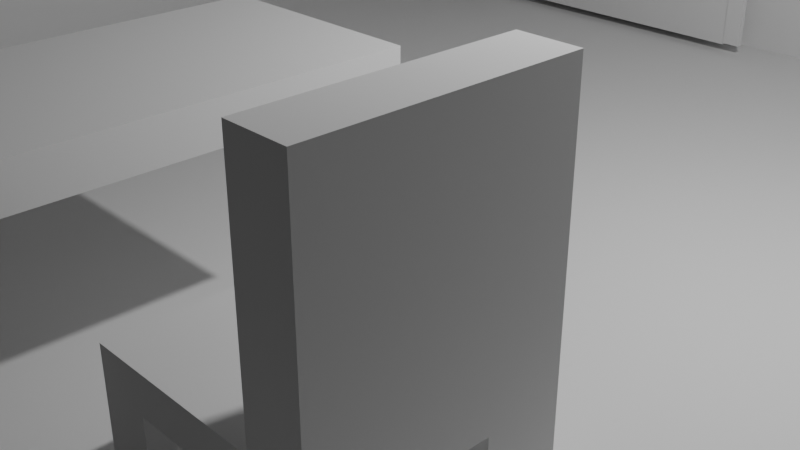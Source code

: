 # Source: Silla.blend  (saved by Blender 4.2.66; exported with 4.5.12 LTS)
import bpy
from mathutils import Matrix  # noqa: F401  (used for matrix-valued properties, if any)

bpy.ops.wm.read_factory_settings(use_empty=True)
scene = bpy.context.scene
scene.name = 'Scene'

# ---- collections
col_collection = bpy.data.collections.new('Collection'); scene.collection.children.link(col_collection)

# ---- world
world_world = bpy.data.worlds.new('World'); scene.world = world_world
world_world.use_nodes = True; world_world.node_tree.nodes.clear()
_N = world_world.node_tree.nodes; _L = world_world.node_tree.links
n0 = _N.new('ShaderNodeOutputWorld'); n0.name = 'World Output'; n0.location = (300, 300)
n1 = _N.new('ShaderNodeBackground'); n1.name = 'Background'; n1.location = (10, 300)
n1.inputs[0].default_value = (0.05088, 0.05088, 0.05088, 1.0)
_L.new(n1.outputs[0], n0.inputs[0])
n0.is_active_output = True
world_world.color = (0.05088, 0.05088, 0.05088)
world_world.sun_shadow_jitter_overblur = 0.0

# ---- cameras
cam_camera = bpy.data.cameras.new('Camera')
cam_camera.clip_end = 100.0
cam_camera.ortho_scale = 7.314

# ---- lights
light_light = bpy.data.lights.new('Light', 'POINT')
light_light.energy = 1000.0
light_light.shadow_soft_size = 0.1

# ---- meshes
me_plane = bpy.data.meshes.new('Plane')
me_plane.from_pydata([(-1.0, -1.0, 0.0), (1.0, -1.0, 0.0), (-1.0, 1.0, 0.0), (1.0, 1.0, 0.0), (-1.0, -1.0, -1.198), (1.0, -1.0, -1.198), (1.0, -1.0, -1.197), (1.0, 1.0, -1.197), (1.0, -1.0, -1.197), (1.0, -1.0, -1.197), (0.6023, -0.9624, -0.02359), (1.0, -1.0, -1.197), (1.0, 1.0, -1.197), (1.0, -1.0, -1.197), (1.0, -1.0, 0.0), (1.0, 1.0, 0.0), (1.0, 1.0, -1.197), (1.0, -1.0, -1.197), (1.0, -1.0, -1.198), (1.0, -1.0, 0.0), (-1.0, -1.0, 0.0), (1.0, 1.0, -1.197), (1.0, -1.0, -1.197), (1.0, -1.0, 0.0), (1.0, 1.0, 0.0), (1.0, -1.0, -1.198), (-1.0, -1.0, -1.198), (1.0, -1.0, 0.0), (1.0, 1.0, 0.0), (1.0, 1.0, -1.197), (1.0, -1.0, -1.197), (1.0, -1.0, -1.198), (1.0, -1.0, 0.0), (1.0, 1.0, -1.197), (1.0, -1.0, -1.197), (1.0, 1.0, 0.0), (1.0, 1.0, -1.197), (1.0, -1.0, -1.198), (-1.0, -1.0, -1.198), (1.0, -1.0, 0.0), (1.0, 1.0, 0.0), (1.0, 1.0, -1.197), (1.0, -1.0, -1.197), (1.0, -1.0, -1.198), (1.0, -1.0, 0.0), (1.0, 1.0, -1.197), (1.0, -1.0, -1.197), (1.0, -1.0, -1.197), (1.0, 1.0, -1.197), (1.0, -1.0, -1.198), (-1.0, -1.0, -1.198), (-1.0, -1.0, 0.0), (1.0, -1.0, -1.198), (-1.0, -1.0, -1.198), (1.0, -1.0, -1.198), (1.0, -1.0, 0.0), (-1.0, 1.0, 0.0), (1.0, 1.0, 0.0), (1.0, -1.0, 0.0), (1.0, 1.0, 0.0), (1.0, 1.0, -1.197), (1.0, -1.0, -1.197), (1.0, 1.0, -1.197), (1.0, -1.0, 0.0), (-1.0, -1.0, 0.0), (1.0, -1.0, -1.198), (1.0, -1.0, 0.0), (-0.1494, 0.15, -0.2972), (-0.1494, 0.15, -0.2588), (-0.1494, 0.7238, -0.2972), (-0.1494, 0.7238, -0.2588), (0.1121, 0.15, -0.2972), (0.1121, 0.15, -0.2588), (0.1121, 0.7238, -0.2972), (0.1121, 0.7238, -0.2588)], [(12, 13), (14, 15), (15, 16), (17, 19), (19, 18), (20, 19), (21, 22), (23, 24), (25, 26), (27, 28), (28, 29), (30, 32), (32, 31), (33, 34), (35, 36), (37, 38), (39, 40), (40, 41), (42, 44), (44, 43), (45, 46), (48, 47), (50, 51), (49, 50), (52, 53), (55, 54), (56, 57), (58, 59), (59, 60), (62, 61), (64, 63), (66, 65)], [(0, 1, 3, 2), (1, 0, 4, 5), (3, 1, 6, 7), (67, 71, 73, 69), (72, 68, 70, 74), (70, 69, 73, 74), (68, 67, 69, 70), (72, 71, 67, 68), (74, 73, 71, 72)])
_uv = me_plane.uv_layers.new(name='UVMap')
_uv.uv.foreach_set('vector', [0.0, 0.0, 1.0, 0.0, 1.0, 1.0, 0.0, 1.0, 1.0, 0.0, 0.0, 0.0, 0.0, 0.0, 1.0, 0.0, 1.0, 1.0, 1.0, 0.0, 1.0, 0.0, 1.0, 1.0, 0.375, 0.0, 0.625, 0.0, 0.625, 0.25, 0.375, 0.25, 0.375, 0.25, 0.625, 0.25, 0.625, 0.5, 0.375, 0.5, 0.375, 0.5, 0.625, 0.5, 0.625, 0.75, 0.375, 0.75, 0.375, 0.75, 0.625, 0.75, 0.625, 1.0, 0.375, 1.0, 0.125, 0.5, 0.375, 0.5, 0.375, 0.75, 0.125, 0.75, 0.625, 0.5, 0.875, 0.5, 0.875, 0.75, 0.625, 0.75])
me_plane.update()
me_plane_001 = bpy.data.meshes.new('Plane.001')
me_plane_001.from_pydata([(-0.356, -0.9239, -0.4795), (-0.7097, -0.9239, -0.4795), (-0.356, -0.9239, -0.8777), (-0.7097, -0.9239, -0.8777), (-0.7097, -0.9239, -0.8773), (-0.3999, -0.9239, -0.5235), (-0.6657, -0.9239, -0.5235), (-0.6657, -0.9239, -0.8337), (-0.3999, -0.9239, -0.8337), (-0.3999, -0.9753, -0.5235), (-0.6657, -0.9753, -0.5235), (-0.6657, -0.9753, -0.8337), (-0.3999, -0.9753, -0.8337)], [(4, 1)], [(6, 5, 9, 10), (5, 6, 1, 0), (7, 8, 2, 3), (8, 5, 0, 2), (6, 7, 3, 1), (10, 9, 12, 11), (7, 6, 10, 11), (8, 7, 11, 12), (5, 8, 12, 9)])
_uv = me_plane_001.uv_layers.new(name='UVMap')
_uv.uv.foreach_set('vector', [0.8757, 0.0, 0.1243, 0.0, 0.1243, 0.0, 0.8757, 0.0, 0.1243, 0.0, 0.8757, 0.0, 1.0, 0.0, 0.0, 0.0, 0.8757, 0.0, 0.1243, 0.0, 0.0, 0.0, 1.0, 0.0, 0.1243, 0.0, 0.1243, 0.0, 0.0, 0.0, 0.0, 0.0, 0.8757, 0.0, 0.8757, 0.0, 1.0, 0.0, 1.0, 0.0, 0.8757, 0.0, 0.1243, 0.0, 0.1243, 0.0, 0.8757, 0.0, 0.8757, 0.0, 0.8757, 0.0, 0.8757, 0.0, 0.8757, 0.0, 0.1243, 0.0, 0.8757, 0.0, 0.8757, 0.0, 0.1243, 0.0, 0.1243, 0.0, 0.1243, 0.0, 0.1243, 0.0, 0.1243, 0.0])
me_plane_001.update()
me_plane_002 = bpy.data.meshes.new('Plane.002')
me_plane_002.from_pydata([(0.09194, -0.9212, -0.9158), (0.09194, -0.9212, -0.02201), (0.6098, -0.9212, -0.9158), (0.6098, -0.9212, -0.02201)], [], [(0, 1, 3, 2)])
_uv = me_plane_002.uv_layers.new(name='UVMap')
_uv.uv.foreach_set('vector', [0.1232, 0.0, 1.123, 1.49e-08, 1.123, 1.0, 0.1232, 1.0])
me_plane_002.update()
me_plane_003 = bpy.data.meshes.new('Plane.003')
me_plane_003.from_pydata([(0.93, 0.6677, -0.3645), (0.93, 0.6677, -0.9143), (0.93, -0.6677, -0.3645), (0.93, -0.6677, -0.9143), (0.93, -0.7026, -0.3297), (0.93, 0.7026, -0.3297), (0.93, 0.7026, -0.9492), (0.93, -0.7026, -0.9492), (0.9571, 0.6677, -0.3645), (0.9571, 0.6677, -0.9143), (0.9571, -0.6677, -0.3645), (0.9571, -0.6677, -0.9143), (0.908, 0.6677, -0.3645), (0.908, -0.6677, -0.3645), (0.908, -0.7026, -0.3297), (0.908, 0.7026, -0.3297)], [], [(1, 0, 5, 6), (3, 1, 6, 7), (2, 3, 7, 4), (8, 9, 11, 10), (2, 0, 8, 10), (12, 13, 14, 15)])
_uv = me_plane_003.uv_layers.new(name='UVMap')
_uv.uv.foreach_set('vector', [0.6045, 0.02483, -0.2829, 0.02483, -0.3392, 0.0, 0.6608, 0.0, 0.6045, 0.9752, 0.6045, 0.02483, 0.6608, 0.0, 0.6608, 1.0, -0.2829, 0.9752, 0.6045, 0.9752, 0.6608, 1.0, -0.3392, 1.0, -0.2829, 0.02483, 0.6045, 0.02483, 0.6045, 0.9752, -0.2829, 0.9752, -0.2829, 0.9752, -0.2829, 0.02483, -0.2829, 0.02483, -0.2829, 0.9752, -0.2829, 0.02483, -0.2829, 0.9752, -0.3392, 1.0, -0.3392, 0.0])
me_plane_003.update()
me_plane_004 = bpy.data.meshes.new('Plane.004')
me_plane_004.from_pydata([(0.1297, -0.9219, -0.5974), (0.1297, -0.8998, -0.5974), (0.1276, -0.9219, -0.598), (0.1276, -0.8998, -0.598), (0.1257, -0.9219, -0.599), (0.1257, -0.8998, -0.599), (0.124, -0.9219, -0.6004), (0.124, -0.8998, -0.6004), (0.1227, -0.9219, -0.6021), (0.1227, -0.8998, -0.6021), (0.1216, -0.9219, -0.604), (0.1216, -0.8998, -0.604), (0.121, -0.9219, -0.6061), (0.121, -0.8998, -0.6061), (0.1208, -0.9219, -0.6082), (0.1208, -0.8998, -0.6082), (0.121, -0.9219, -0.6104), (0.121, -0.8998, -0.6104), (0.1216, -0.9219, -0.6124), (0.1216, -0.8998, -0.6124), (0.1227, -0.9219, -0.6144), (0.1227, -0.8998, -0.6144), (0.124, -0.9219, -0.616), (0.124, -0.8998, -0.616), (0.1257, -0.9219, -0.6174), (0.1257, -0.8998, -0.6174), (0.1276, -0.9219, -0.6184), (0.1276, -0.8998, -0.6184), (0.1297, -0.9219, -0.6191), (0.1297, -0.8998, -0.6191), (0.1319, -0.9219, -0.6193), (0.1319, -0.8998, -0.6193), (0.134, -0.9219, -0.6191), (0.134, -0.8998, -0.6191), (0.1361, -0.9219, -0.6184), (0.1361, -0.8998, -0.6184), (0.138, -0.9219, -0.6174), (0.138, -0.8998, -0.6174), (0.1397, -0.9219, -0.616), (0.1397, -0.8998, -0.616), (0.1411, -0.9219, -0.6144), (0.1411, -0.8998, -0.6144), (0.1421, -0.9219, -0.6124), (0.1421, -0.8998, -0.6124), (0.1427, -0.9219, -0.6104), (0.1427, -0.8998, -0.6104), (0.1429, -0.9219, -0.6082), (0.1429, -0.8998, -0.6082), (0.1427, -0.9219, -0.6061), (0.1427, -0.8998, -0.6061), (0.1421, -0.9219, -0.604), (0.1421, -0.8998, -0.604), (0.1411, -0.9219, -0.6021), (0.1411, -0.8998, -0.6021), (0.1397, -0.9219, -0.6004), (0.1397, -0.8998, -0.6004), (0.138, -0.9219, -0.599), (0.138, -0.8998, -0.599), (0.1361, -0.9219, -0.598), (0.1361, -0.8998, -0.598), (0.134, -0.9219, -0.5974), (0.134, -0.8998, -0.5974), (0.1319, -0.9219, -0.5971), (0.1319, -0.8998, -0.5971)], [], [(63, 62, 60, 61), (61, 60, 58, 59), (59, 58, 56, 57), (57, 56, 54, 55), (55, 54, 52, 53), (53, 52, 50, 51), (51, 50, 48, 49), (49, 48, 46, 47), (47, 46, 44, 45), (45, 44, 42, 43), (43, 42, 40, 41), (41, 40, 38, 39), (39, 38, 36, 37), (37, 36, 34, 35), (35, 34, 32, 33), (33, 32, 30, 31), (31, 30, 28, 29), (29, 28, 26, 27), (27, 26, 24, 25), (25, 24, 22, 23), (23, 22, 20, 21), (21, 20, 18, 19), (19, 18, 16, 17), (17, 16, 14, 15), (15, 14, 12, 13), (13, 12, 10, 11), (11, 10, 8, 9), (9, 8, 6, 7), (7, 6, 4, 5), (5, 4, 2, 3), (60, 62, 0, 2, 4, 6, 8, 10, 12, 14, 16, 18, 20, 22, 24, 26, 28, 30, 32, 34, 36, 38, 40, 42, 44, 46, 48, 50, 52, 54, 56, 58), (2, 0, 1, 3, 63, 61, 5, 59, 7, 57, 9, 11, 55, 13, 53, 15, 51, 49, 17, 19, 47, 21, 45, 23, 43, 41, 25, 39, 27, 37, 29, 35, 31, 33, 32, 30, 34, 28, 36, 26, 38, 24, 40, 42, 22, 44, 20, 46, 18, 16, 48, 50, 14, 52, 12, 54, 10, 8, 56, 6, 58, 4, 60, 62), (3, 2, 0, 1), (1, 0, 62, 63), (63, 61, 59, 57, 55, 53, 51, 49, 47, 45, 43, 41, 39, 37, 35, 33, 31, 29, 27, 25, 23, 21, 19, 17, 15, 13, 11, 9, 7, 5, 3, 1)])
_uv = me_plane_004.uv_layers.new(name='UVMap')
_uv.uv.foreach_set('vector', [1.0, 0.5, 1.0, 1.0, 0.9688, 1.0, 0.9688, 0.5, 0.9688, 0.5, 0.9688, 1.0, 0.9375, 1.0, 0.9375, 0.5, 0.9375, 0.5, 0.9375, 1.0, 0.9062, 1.0, 0.9062, 0.5, 0.9062, 0.5, 0.9062, 1.0, 0.875, 1.0, 0.875, 0.5, 0.875, 0.5, 0.875, 1.0, 0.8438, 1.0, 0.8438, 0.5, 0.8438, 0.5, 0.8438, 1.0, 0.8125, 1.0, 0.8125, 0.5, 0.8125, 0.5, 0.8125, 1.0, 0.7812, 1.0, 0.7812, 0.5, 0.7812, 0.5, 0.7812, 1.0, 0.75, 1.0, 0.75, 0.5, 0.75, 0.5, 0.75, 1.0, 0.7188, 1.0, 0.7188, 0.5, 0.7188, 0.5, 0.7188, 1.0, 0.6875, 1.0, 0.6875, 0.5, 0.6875, 0.5, 0.6875, 1.0, 0.6562, 1.0, 0.6562, 0.5, 0.6562, 0.5, 0.6562, 1.0, 0.625, 1.0, 0.625, 0.5, 0.625, 0.5, 0.625, 1.0, 0.5938, 1.0, 0.5938, 0.5, 0.5938, 0.5, 0.5938, 1.0, 0.5625, 1.0, 0.5625, 0.5, 0.5625, 0.5, 0.5625, 1.0, 0.5312, 1.0, 0.5312, 0.5, 0.5312, 0.5, 0.5312, 1.0, 0.5, 1.0, 0.5, 0.5, 0.5, 0.5, 0.5, 1.0, 0.4688, 1.0, 0.4688, 0.5, 0.4688, 0.5, 0.4688, 1.0, 0.4375, 1.0, 0.4375, 0.5, 0.4375, 0.5, 0.4375, 1.0, 0.4062, 1.0, 0.4062, 0.5, 0.4062, 0.5, 0.4062, 1.0, 0.375, 1.0, 0.375, 0.5, 0.375, 0.5, 0.375, 1.0, 0.3438, 1.0, 0.3438, 0.5, 0.3438, 0.5, 0.3438, 1.0, 0.3125, 1.0, 0.3125, 0.5, 0.3125, 0.5, 0.3125, 1.0, 0.2812, 1.0, 0.2812, 0.5, 0.2812, 0.5, 0.2812, 1.0, 0.25, 1.0, 0.25, 0.5, 0.25, 0.5, 0.25, 1.0, 0.2188, 1.0, 0.2188, 0.5, 0.2188, 0.5, 0.2188, 1.0, 0.1875, 1.0, 0.1875, 0.5, 0.1875, 0.5, 0.1875, 1.0, 0.1562, 1.0, 0.1562, 0.5, 0.1562, 0.5, 0.1562, 1.0, 0.125, 1.0, 0.125, 0.5, 0.125, 0.5, 0.125, 1.0, 0.09375, 1.0, 0.09375, 0.5, 0.09375, 0.5, 0.09375, 1.0, 0.0625, 1.0, 0.0625, 0.5, 0.7968, 0.4854, 0.75, 0.49, 0.7032, 0.4854, 0.6582, 0.4717, 0.6167, 0.4496, 0.5803, 0.4197, 0.5504, 0.3833, 0.5283, 0.3418, 0.5146, 0.2968, 0.51, 0.25, 0.5146, 0.2032, 0.5283, 0.1582, 0.5504, 0.1167, 0.5803, 0.08029, 0.6167, 0.05045, 0.6582, 0.02827, 0.7032, 0.01461, 0.75, 0.01, 0.7968, 0.01461, 0.8418, 0.02827, 0.8833, 0.05045, 0.9197, 0.08029, 0.9496, 0.1167, 0.9717, 0.1582, 0.9854, 0.2032, 0.99, 0.25, 0.9854, 0.2968, 0.9717, 0.3418, 0.9496, 0.3833, 0.9197, 0.4197, 0.8833, 0.4496, 0.8418, 0.4717, 0.0625, 1.0, 0.03125, 1.0, 0.03125, 0.5, 0.0625, 0.5, 1.0, 0.5, 0.9688, 0.5, 0.0, 0.0, 0.0, 0.0, 0.0, 0.0, 0.0, 0.0, 0.1562, 0.5, 0.1875, 0.5, 0.0, 0.0, 0.0, 0.0, 0.0, 0.0, 0.0, 0.0, 0.8125, 0.5, 0.7812, 0.5, 0.2812, 0.5, 0.3125, 0.5, 0.0, 0.0, 0.0, 0.0, 0.0, 0.0, 0.0, 0.0, 0.6875, 0.5, 0.6562, 0.5, 0.0, 0.0, 0.0, 0.0, 0.0, 0.0, 0.0, 0.0, 0.0, 0.0, 0.0, 0.0, 0.5, 0.5, 0.5312, 0.5, 0.5312, 1.0, 0.5, 1.0, 0.0, 0.0, 0.0, 0.0, 0.0, 0.0, 0.0, 0.0, 0.0, 0.0, 0.0, 0.0, 0.6562, 1.0, 0.6875, 1.0, 0.0, 0.0, 0.0, 0.0, 0.0, 0.0, 0.0, 0.0, 0.3125, 1.0, 0.2812, 1.0, 0.7812, 1.0, 0.8125, 1.0, 0.0, 0.0, 0.0, 0.0, 0.0, 0.0, 0.0, 0.0, 0.1875, 1.0, 0.1562, 1.0, 0.0, 0.0, 0.0, 0.0, 0.0, 0.0, 0.0, 0.0, 0.9688, 1.0, 1.0, 1.0, 0.0625, 0.5, 0.0625, 1.0, 0.03125, 1.0, 0.03125, 0.5, 0.03125, 0.5, 0.03125, 1.0, 0.0, 1.0, 0.0, 0.5, 0.25, 0.49, 0.2968, 0.4854, 0.3418, 0.4717, 0.3833, 0.4496, 0.4197, 0.4197, 0.4496, 0.3833, 0.4717, 0.3418, 0.4854, 0.2968, 0.49, 0.25, 0.4854, 0.2032, 0.4717, 0.1582, 0.4496, 0.1167, 0.4197, 0.08029, 0.3833, 0.05045, 0.3418, 0.02827, 0.2968, 0.01461, 0.25, 0.01, 0.2032, 0.01461, 0.1582, 0.02827, 0.1167, 0.05045, 0.08029, 0.08029, 0.05045, 0.1167, 0.02827, 0.1582, 0.01461, 0.2032, 0.01, 0.25, 0.01461, 0.2968, 0.02827, 0.3418, 0.05045, 0.3833, 0.08029, 0.4197, 0.1167, 0.4496, 0.1582, 0.4717, 0.2032, 0.4854])
me_plane_004.update()
me_plane_005 = bpy.data.meshes.new('Plane.005')
me_plane_005.from_pydata([(0.9661, 0.7026, -0.3297), (0.9661, 0.7026, -0.9492), (0.9661, -0.7026, -0.3297), (0.9661, -0.7026, -0.9492), (0.93, 0.6677, -0.3645), (0.93, 0.6677, -0.9143), (0.93, -0.6677, -0.3645), (0.93, -0.6677, -0.9143), (0.93, -0.7026, -0.3297), (0.93, 0.7026, -0.3297), (0.93, 0.7026, -0.9492), (0.93, -0.7026, -0.9492), (0.9571, 0.6677, -0.3645), (0.9571, 0.6677, -0.9143), (0.9571, -0.6677, -0.3645), (0.9571, -0.6677, -0.9143), (0.908, 0.6677, -0.3645), (0.908, -0.6677, -0.3645), (0.908, -0.7026, -0.3297), (0.908, 0.7026, -0.3297)], [], [(0, 2, 3, 1), (7, 6, 14, 15), (1, 3, 11, 10), (2, 0, 9, 8), (3, 2, 8, 11), (0, 1, 10, 9), (8, 9, 19, 18), (4, 5, 13, 12), (5, 7, 15, 13), (9, 4, 16, 19), (4, 6, 17, 16), (6, 8, 18, 17)])
_uv = me_plane_005.uv_layers.new(name='UVMap')
_uv.uv.foreach_set('vector', [-0.3392, 0.0, -0.3392, 1.0, 0.6608, 1.0, 0.6608, 0.0, 0.6045, 0.9752, -0.2829, 0.9752, -0.2829, 0.9752, 0.6045, 0.9752, 0.6608, 0.0, 0.6608, 1.0, 0.6608, 1.0, 0.6608, 0.0, -0.3392, 1.0, -0.3392, 0.0, -0.3392, 0.0, -0.3392, 1.0, 0.6608, 1.0, -0.3392, 1.0, -0.3392, 1.0, 0.6608, 1.0, -0.3392, 0.0, 0.6608, 0.0, 0.6608, 0.0, -0.3392, 0.0, -0.3392, 1.0, -0.3392, 0.0, -0.3392, 0.0, -0.3392, 1.0, -0.2829, 0.02483, 0.6045, 0.02483, 0.6045, 0.02483, -0.2829, 0.02483, 0.6045, 0.02483, 0.6045, 0.9752, 0.6045, 0.9752, 0.6045, 0.02483, -0.3392, 0.0, -0.2829, 0.02483, -0.2829, 0.02483, -0.3392, 0.0, -0.2829, 0.02483, -0.2829, 0.9752, -0.2829, 0.9752, -0.2829, 0.02483, -0.2829, 0.9752, -0.3392, 1.0, -0.3392, 1.0, -0.2829, 0.9752])
me_plane_005.update()
me_plane_006 = bpy.data.meshes.new('Plane.006')
me_plane_006.from_pydata([(0.6436, -0.9174, -0.9551), (0.6116, -0.9174, -0.9551), (0.6436, -0.9174, -0.02605), (0.6116, -0.9174, -0.02605), (0.08998, -0.9174, -0.9551), (0.05797, -0.9174, -0.9551), (0.08998, -0.9174, -0.02605), (0.05797, -0.9174, -0.02605), (0.0898, -0.9174, -0.955), (0.0898, -0.9174, -0.923), (0.6117, -0.9174, -0.955), (0.6117, -0.9174, -0.923)], [], [(0, 1, 3, 2), (4, 5, 7, 6), (8, 9, 11, 10)])
_uv = me_plane_006.uv_layers.new(name='UVMap')
_uv.uv.foreach_set('vector', [0.0, 0.0, 1.0, 0.0, 1.0, 1.0, 0.0, 1.0, 0.0, 0.0, 1.0, 0.0, 1.0, 1.0, 0.0, 1.0, 0.0, 0.0, 1.0, 0.0, 1.0, 1.0, 0.0, 1.0])
me_plane_006.update()
me_plane_007 = bpy.data.meshes.new('Plane.007')
me_plane_007.from_pydata([(-0.245, 0.5618, -0.1654), (-0.245, 0.5618, -0.1228), (-0.245, 0.3003, -0.1654), (-0.245, 0.3003, -0.1228), (-0.5065, 0.5618, -0.1654), (-0.5065, 0.5618, -0.1228), (-0.5065, 0.3003, -0.1654), (-0.5065, 0.3003, -0.1228), (-0.245, 0.4804, -0.1654), (-0.245, 0.4804, -0.1228), (-0.5065, 0.4804, -0.1654), (-0.5065, 0.4804, -0.1228), (-0.245, 0.3824, -0.1228), (-0.5065, 0.3824, -0.1654), (-0.245, 0.3824, -0.1654), (-0.5065, 0.3824, -0.1228), (-0.4443, 0.3003, -0.1654), (-0.4443, 0.3003, -0.1228), (-0.4443, 0.5618, -0.1654), (-0.4443, 0.5618, -0.1228), (-0.4443, 0.4804, -0.1228), (-0.4443, 0.4804, -0.1654), (-0.4443, 0.3824, -0.1654), (-0.4443, 0.3824, -0.1228), (-0.5065, 0.3824, -0.4141), (-0.5065, 0.3003, -0.4141), (-0.4443, 0.5618, -0.4141), (-0.5065, 0.5618, -0.4141), (-0.5065, 0.4804, -0.4141), (-0.4443, 0.3003, -0.4141), (-0.4443, 0.4804, -0.4141), (-0.4443, 0.3824, -0.4141), (-0.4443, 0.3003, -0.008153), (-0.5065, 0.3003, -0.008153), (-0.5065, 0.4804, -0.008153), (-0.5065, 0.5618, -0.008153), (-0.4443, 0.4804, -0.008153), (-0.5065, 0.3824, -0.008153), (-0.4443, 0.3824, -0.008153), (-0.4443, 0.5618, -0.008153), (-0.3022, 0.3003, -0.1654), (-0.3022, 0.5618, -0.1228), (-0.3022, 0.4804, -0.1654), (-0.3022, 0.3824, -0.1654), (-0.3022, 0.3003, -0.1228), (-0.3022, 0.5618, -0.1654), (-0.3022, 0.4804, -0.1228), (-0.3022, 0.3824, -0.1228), (-0.245, 0.3824, -0.007266), (-0.245, 0.3003, -0.007266), (-0.3022, 0.5618, -0.007266), (-0.245, 0.5618, -0.007266), (-0.245, 0.4804, -0.007266), (-0.3022, 0.3003, -0.007266), (-0.3022, 0.4804, -0.007266), (-0.3022, 0.3824, -0.007266)], [], [(14, 12, 3, 2), (16, 17, 7, 6), (10, 11, 5, 4), (45, 41, 1, 0), (18, 21, 30, 26), (9, 1, 51, 52), (13, 10, 28, 24), (13, 15, 11, 10), (0, 1, 9, 8), (6, 7, 15, 13), (4, 18, 26, 27), (3, 12, 48, 49), (8, 9, 12, 14), (5, 11, 34, 35), (40, 16, 22, 43), (43, 22, 21, 42), (15, 23, 20, 11), (15, 7, 33, 37), (42, 21, 18, 45), (4, 5, 19, 18), (40, 44, 17, 16), (30, 28, 27, 26), (31, 24, 28, 30), (29, 25, 24, 31), (16, 6, 25, 29), (22, 16, 29, 31), (6, 13, 24, 25), (21, 22, 31, 30), (10, 4, 27, 28), (33, 32, 38, 37), (34, 36, 39, 35), (23, 15, 37, 38), (19, 5, 35, 39), (20, 19, 39, 36), (7, 17, 32, 33), (11, 20, 36, 34), (17, 23, 38, 32), (2, 3, 44, 40), (8, 42, 45, 0), (14, 43, 42, 8), (2, 40, 43, 14), (17, 44, 47, 23), (23, 47, 46, 20), (20, 46, 41, 19), (18, 19, 41, 45), (54, 52, 51, 50), (53, 49, 48, 55), (47, 44, 53, 55), (1, 41, 50, 51), (12, 47, 55, 48), (41, 46, 54, 50), (44, 3, 49, 53)])
_uv = me_plane_007.uv_layers.new(name='UVMap')
_uv.uv.foreach_set('vector', [0.375, 0.1715, 0.625, 0.1715, 0.625, 0.25, 0.375, 0.25, 0.375, 0.4406, 0.625, 0.4406, 0.625, 0.5, 0.375, 0.5, 0.375, 0.6722, 0.625, 0.6722, 0.625, 0.75, 0.375, 0.75, 0.375, 0.9452, 0.625, 0.9452, 0.625, 1.0, 0.375, 1.0, 0.3156, 0.75, 0.3156, 0.6722, 0.3156, 0.6722, 0.3156, 0.75, 0.625, 0.0778, 0.625, 0.0, 0.625, 0.0, 0.625, 0.0778, 0.375, 0.5785, 0.375, 0.6722, 0.375, 0.6722, 0.375, 0.5785, 0.375, 0.5785, 0.625, 0.5785, 0.625, 0.6722, 0.375, 0.6722, 0.375, 0.0, 0.625, 0.0, 0.625, 0.0778, 0.375, 0.0778, 0.375, 0.5, 0.625, 0.5, 0.625, 0.5785, 0.375, 0.5785, 0.375, 0.75, 0.375, 0.8094, 0.375, 0.8094, 0.375, 0.75, 0.625, 0.25, 0.625, 0.1715, 0.625, 0.1715, 0.625, 0.25, 0.375, 0.0778, 0.625, 0.0778, 0.625, 0.1715, 0.375, 0.1715, 0.625, 0.75, 0.625, 0.6722, 0.625, 0.6722, 0.625, 0.75, 0.1798, 0.5, 0.3156, 0.5, 0.3156, 0.5785, 0.1798, 0.5785, 0.1798, 0.5785, 0.3156, 0.5785, 0.3156, 0.6722, 0.1798, 0.6722, 0.625, 0.5785, 0.6844, 0.5785, 0.6844, 0.6722, 0.625, 0.6722, 0.625, 0.5785, 0.625, 0.5, 0.625, 0.5, 0.625, 0.5785, 0.1798, 0.6722, 0.3156, 0.6722, 0.3156, 0.75, 0.1798, 0.75, 0.375, 0.75, 0.625, 0.75, 0.625, 0.8094, 0.375, 0.8094, 0.375, 0.3048, 0.625, 0.3048, 0.625, 0.4406, 0.375, 0.4406, 0.3156, 0.6722, 0.375, 0.6722, 0.375, 0.75, 0.3156, 0.75, 0.3156, 0.5785, 0.375, 0.5785, 0.375, 0.6722, 0.3156, 0.6722, 0.3156, 0.5, 0.375, 0.5, 0.375, 0.5785, 0.3156, 0.5785, 0.375, 0.4406, 0.375, 0.5, 0.375, 0.5, 0.375, 0.4406, 0.3156, 0.5785, 0.3156, 0.5, 0.3156, 0.5, 0.3156, 0.5785, 0.375, 0.5, 0.375, 0.5785, 0.375, 0.5785, 0.375, 0.5, 0.3156, 0.6722, 0.3156, 0.5785, 0.3156, 0.5785, 0.3156, 0.6722, 0.375, 0.6722, 0.375, 0.75, 0.375, 0.75, 0.375, 0.6722, 0.625, 0.5, 0.6844, 0.5, 0.6844, 0.5785, 0.625, 0.5785, 0.625, 0.6722, 0.6844, 0.6722, 0.6844, 0.75, 0.625, 0.75, 0.6844, 0.5785, 0.625, 0.5785, 0.625, 0.5785, 0.6844, 0.5785, 0.625, 0.8094, 0.625, 0.75, 0.625, 0.75, 0.625, 0.8094, 0.6844, 0.6722, 0.6844, 0.75, 0.6844, 0.75, 0.6844, 0.6722, 0.625, 0.5, 0.625, 0.4406, 0.625, 0.4406, 0.625, 0.5, 0.625, 0.6722, 0.6844, 0.6722, 0.6844, 0.6722, 0.625, 0.6722, 0.6844, 0.5, 0.6844, 0.5785, 0.6844, 0.5785, 0.6844, 0.5, 0.375, 0.25, 0.625, 0.25, 0.625, 0.3048, 0.375, 0.3048, 0.125, 0.6722, 0.1798, 0.6722, 0.1798, 0.75, 0.125, 0.75, 0.125, 0.5785, 0.1798, 0.5785, 0.1798, 0.6722, 0.125, 0.6722, 0.125, 0.5, 0.1798, 0.5, 0.1798, 0.5785, 0.125, 0.5785, 0.6844, 0.5, 0.8202, 0.5, 0.8202, 0.5785, 0.6844, 0.5785, 0.6844, 0.5785, 0.8202, 0.5785, 0.8202, 0.6722, 0.6844, 0.6722, 0.6844, 0.6722, 0.8202, 0.6722, 0.8202, 0.75, 0.6844, 0.75, 0.375, 0.8094, 0.625, 0.8094, 0.625, 0.9452, 0.375, 0.9452, 0.8202, 0.6722, 0.875, 0.6722, 0.875, 0.75, 0.8202, 0.75, 0.8202, 0.5, 0.875, 0.5, 0.875, 0.5785, 0.8202, 0.5785, 0.8202, 0.5785, 0.8202, 0.5, 0.8202, 0.5, 0.8202, 0.5785, 0.625, 1.0, 0.625, 0.9452, 0.625, 0.9452, 0.625, 1.0, 0.875, 0.5785, 0.8202, 0.5785, 0.8202, 0.5785, 0.875, 0.5785, 0.8202, 0.75, 0.8202, 0.6722, 0.8202, 0.6722, 0.8202, 0.75, 0.625, 0.3048, 0.625, 0.25, 0.625, 0.25, 0.625, 0.3048])
me_plane_007.update()
me_plane_008 = bpy.data.meshes.new('Plane.008')
me_plane_008.from_pydata([(-0.3022, 0.4804, -0.1228), (-0.1494, 0.7238, -0.2972), (0.1121, 0.7238, -0.2972), (-0.3022, 0.4804, -0.007266)], [(1, 2), (3, 0)], [])
_uv = me_plane_008.uv_layers.new(name='UVMap')
_uv.uv.foreach_set('vector', [])
me_plane_008.update()
me_plane_009 = bpy.data.meshes.new('Plane.009')
me_plane_009.from_pydata([(-0.245, 0.4804, -0.1228), (-0.245, 0.3824, -0.1228), (-0.3022, 0.4804, -0.1228), (-0.3022, 0.3824, -0.1228), (-0.245, 0.4804, -0.007266), (-0.3022, 0.4804, -0.007266)], [], [(3, 1, 0, 2), (2, 0, 4, 5)])
_uv = me_plane_009.uv_layers.new(name='UVMap')
_uv.uv.foreach_set('vector', [0.8202, 0.5785, 0.875, 0.5785, 0.875, 0.6722, 0.8202, 0.6722, 0.8202, 0.6722, 0.875, 0.6722, 0.875, 0.6722, 0.8202, 0.6722])
me_plane_009.update()

# ---- objects
ob_light = bpy.data.objects.new('Light', light_light)
ob_camera = bpy.data.objects.new('Camera', cam_camera)
ob_paredes_y_piso = bpy.data.objects.new('Paredes y piso', me_plane)
ob_ventana = bpy.data.objects.new('Ventana', me_plane_001)
ob_puerta = bpy.data.objects.new('Puerta', me_plane_002)
ob_pizarr_n = bpy.data.objects.new('Pizarrón', me_plane_003)
ob_picaporte = bpy.data.objects.new('Picaporte', me_plane_004)
ob_pizarr_n2 = bpy.data.objects.new('Pizarrón2', me_plane_005)
ob_marco_puerta = bpy.data.objects.new('Marco puerta', me_plane_006)
ob_silla_001 = bpy.data.objects.new('Silla.001', me_plane_007)
ob_silla2_001 = bpy.data.objects.new('Silla2.001', me_plane_008)
ob_silla_de_mierda_001 = bpy.data.objects.new('Silla de mierda.001', me_plane_009)

# ---- transforms, parenting, visibility, modifiers, constraints
ob_light.location = (4.076, 1.005, 5.904)
ob_light.rotation_euler = (0.6503, 0.05522, 1.866)
ob_light.lock_rotations_4d = False
ob_light.empty_display_type = 'ARROWS'
ob_light.color = (0.0, 0.0, 0.0, 0.0)
ob_light.lineart.crease_threshold = 0.0
ob_camera.location = (7.359, -6.926, 4.958)
ob_camera.rotation_euler = (1.109, 0.0, 0.8149)
ob_camera.lock_rotations_4d = False
ob_camera.empty_display_type = 'ARROWS'
ob_camera.color = (0.0, 0.0, 0.0, 0.0)
ob_camera.display_type = 'WIRE'
ob_camera.lineart.crease_threshold = 0.0
ob_paredes_y_piso.location = (0.0, 0.0, 0.0)
ob_paredes_y_piso.scale = (-7.647, -7.647, -7.647)
_m = ob_paredes_y_piso.modifiers.new('Solidify', 'SOLIDIFY')
ob_ventana.location = (0.0, 0.0, 0.0)
ob_ventana.scale = (-7.647, -7.647, -7.647)
_m = ob_ventana.modifiers.new('Solidify', 'SOLIDIFY')
_m.thickness = 0.04
ob_puerta.location = (0.0, 0.0, 0.0)
ob_puerta.scale = (-7.647, -7.647, -7.647)
_m = ob_puerta.modifiers.new('Solidify', 'SOLIDIFY')
_m.thickness = 0.04
ob_pizarr_n.location = (0.0, 0.0, 0.0)
ob_pizarr_n.scale = (-7.647, -7.647, -7.647)
_m = ob_pizarr_n.modifiers.new('Solidify', 'SOLIDIFY')
ob_picaporte.location = (0.0, 0.0, 0.0)
ob_picaporte.scale = (-7.647, -7.647, -7.647)
_m = ob_picaporte.modifiers.new('Solidify', 'SOLIDIFY')
ob_pizarr_n2.location = (0.0, 0.0, 0.0)
ob_pizarr_n2.scale = (-7.647, -7.647, -7.647)
_m = ob_pizarr_n2.modifiers.new('Solidify', 'SOLIDIFY')
ob_marco_puerta.location = (0.0, 0.0, 0.0)
ob_marco_puerta.scale = (-7.647, -7.647, -7.647)
_m = ob_marco_puerta.modifiers.new('Solidify', 'SOLIDIFY')
ob_silla_001.location = (0.0, 0.0, 0.0)
ob_silla_001.scale = (-7.647, -7.647, -7.647)
_m = ob_silla_001.modifiers.new('Solidify', 'SOLIDIFY')
ob_silla2_001.location = (0.0, 0.0, 0.0)
ob_silla2_001.scale = (-7.647, -7.647, -7.647)
_m = ob_silla2_001.modifiers.new('Solidify', 'SOLIDIFY')
ob_silla_de_mierda_001.location = (0.0, 0.0, 0.0)
ob_silla_de_mierda_001.scale = (-7.647, -7.647, -7.647)
_m = ob_silla_de_mierda_001.modifiers.new('Solidify', 'SOLIDIFY')

# ---- collection membership
col_collection.objects.link(ob_light)
col_collection.objects.link(ob_camera)
col_collection.objects.link(ob_paredes_y_piso)
col_collection.objects.link(ob_ventana)
col_collection.objects.link(ob_puerta)
col_collection.objects.link(ob_pizarr_n)
col_collection.objects.link(ob_picaporte)
col_collection.objects.link(ob_pizarr_n2)
col_collection.objects.link(ob_marco_puerta)
col_collection.objects.link(ob_silla_001)
col_collection.objects.link(ob_silla2_001)
col_collection.objects.link(ob_silla_de_mierda_001)

# ---- scene / render settings (as saved in the file)
scene.camera = ob_camera
scene.frame_start = 1; scene.frame_end = 250; scene.frame_set(1)
scene.render.engine = 'BLENDER_EEVEE_NEXT'
bpy.context.view_layer.update()

